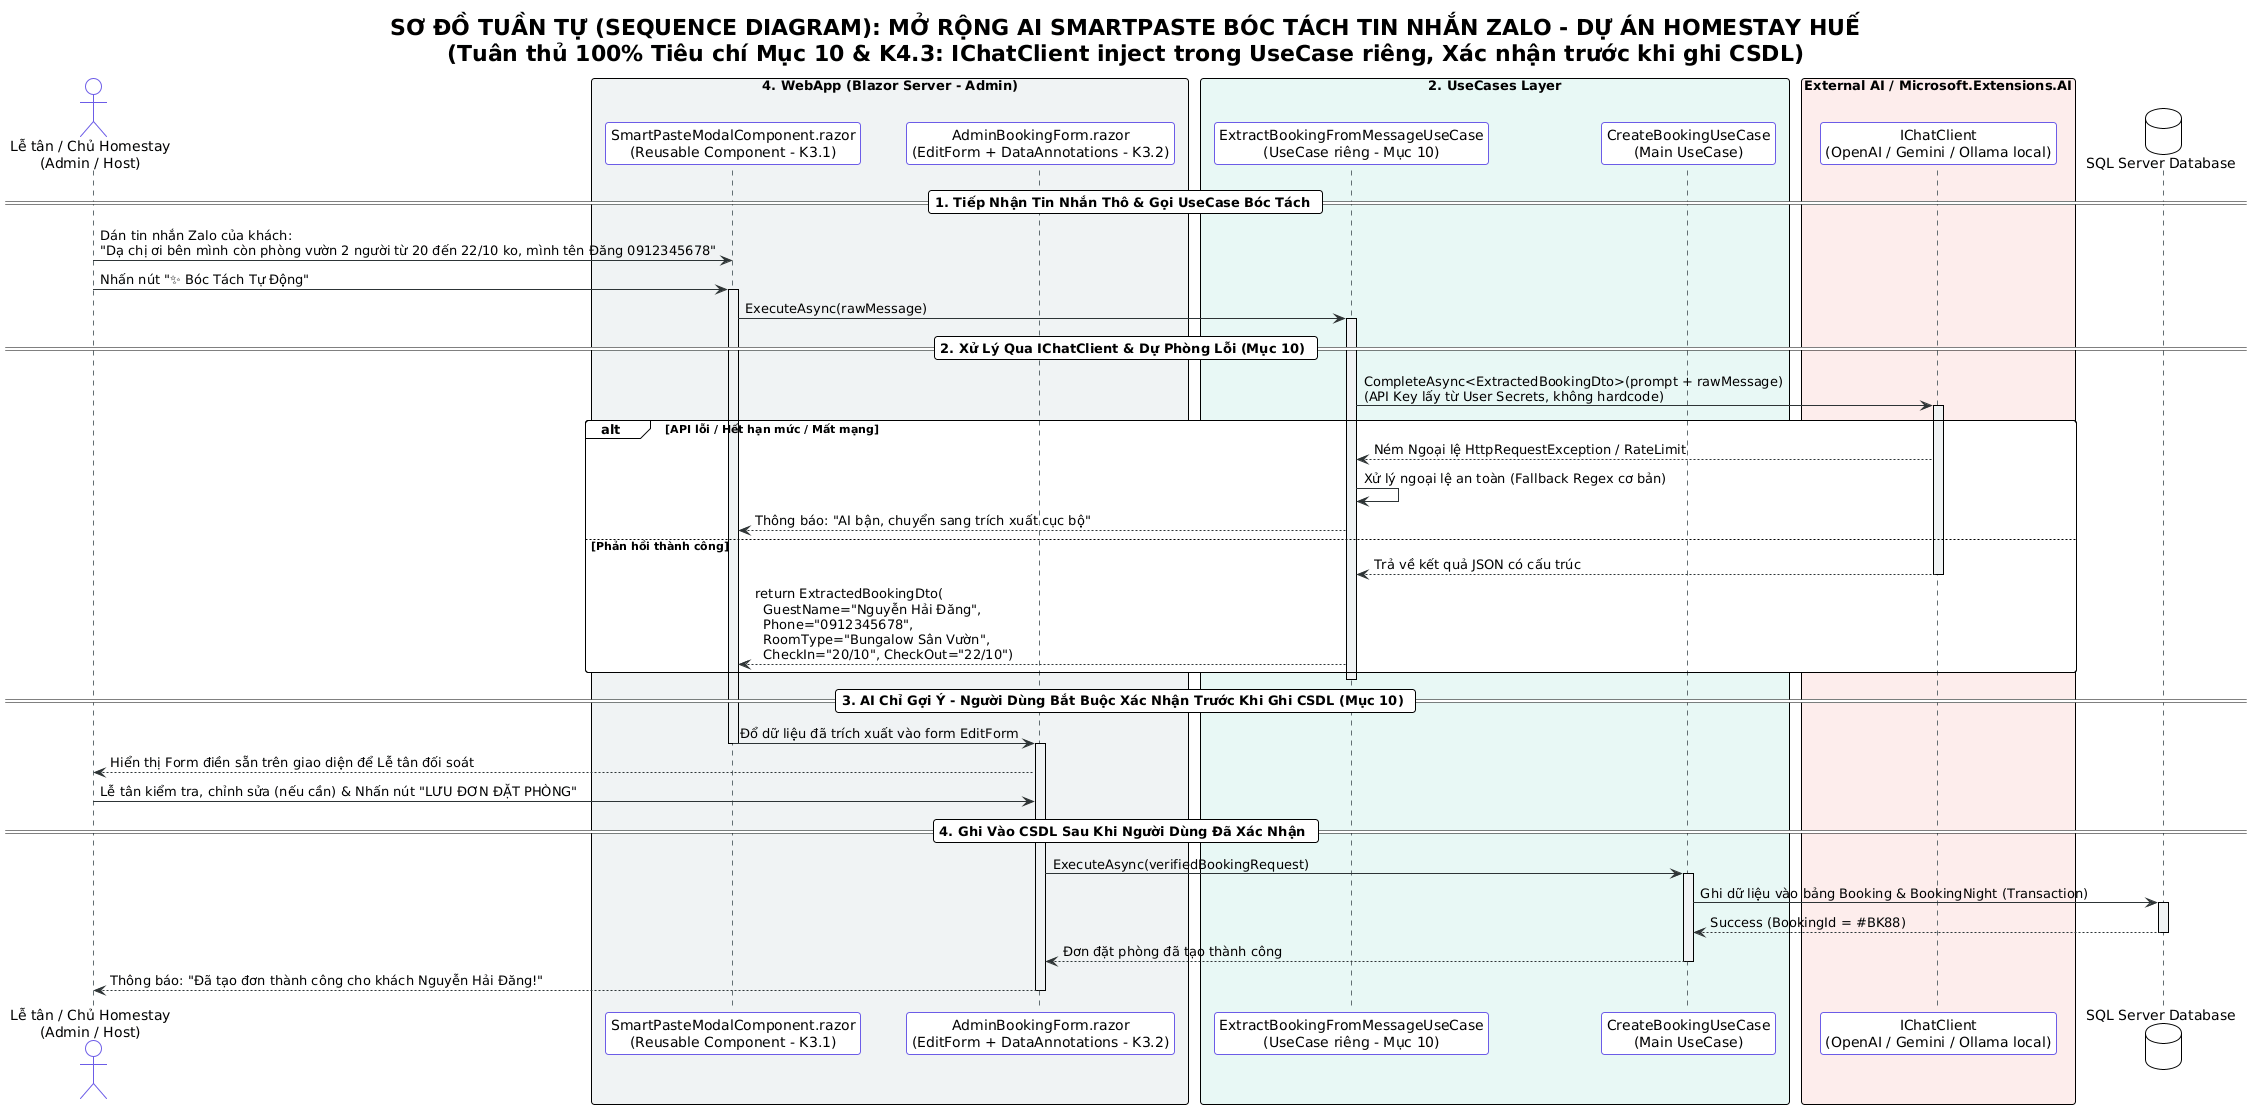

The diagram above was rendered by PlantUML. Its source (embedded in the PNG):
@startuml
!theme plain
skinparam backgroundColor #FFFFFF
skinparam defaultFontName "Segoe UI", Arial, sans-serif
skinparam roundcorner 6
skinparam shadowing false
skinparam responseMessageBelowArrow true

skinparam sequence {
    ArrowColor #2D3436
    ActorBorderColor #6C5CE7
    LifeLineBorderColor #636E72
    LifeLineBackgroundColor #F1F2F6
    ParticipantBorderColor #6C5CE7
    ParticipantBackgroundColor #FFFFFF
}

title SƠ ĐỒ TUẦN TỰ (SEQUENCE DIAGRAM): MỞ RỘNG AI SMARTPASTE BÓC TÁCH TIN NHẮN ZALO - DỰ ÁN HOMESTAY HUẾ\n(Tuân thủ 100% Tiêu chí Mục 10 & K4.3: IChatClient inject trong UseCase riêng, Xác nhận trước khi ghi CSDL)

actor "Lễ tân / Chủ Homestay\n(Admin / Host)" as Host

box "4. WebApp (Blazor Server - Admin)" #F0F3F4
    participant "SmartPasteModalComponent.razor\n(Reusable Component - K3.1)" as RazorModal
    participant "AdminBookingForm.razor\n(EditForm + DataAnnotations - K3.2)" as RazorForm
end box

box "2. UseCases Layer" #E8F8F5
    participant "ExtractBookingFromMessageUseCase\n(UseCase riêng - Mục 10)" as AIUseCase
    participant "CreateBookingUseCase\n(Main UseCase)" as BookUseCase
end box

box "External AI / Microsoft.Extensions.AI" #FDEDEC
    participant "IChatClient\n(OpenAI / Gemini / Ollama local)" as AIChat
end box

database "SQL Server Database" as DB

== 1. Tiếp Nhận Tin Nhắn Thô & Gọi UseCase Bóc Tách ==
Host -> RazorModal : Dán tin nhắn Zalo của khách:\n"Dạ chị ơi bên mình còn phòng vườn 2 người từ 20 đến 22/10 ko, mình tên Đăng 0912345678"
Host -> RazorModal : Nhấn nút "✨ Bóc Tách Tự Động"
activate RazorModal

' Mục 10: IChatClient được inject vào một UseCase riêng, không gọi trực tiếp từ .razor
RazorModal -> AIUseCase : ExecuteAsync(rawMessage)
activate AIUseCase

== 2. Xử Lý Qua IChatClient & Dự Phòng Lỗi (Mục 10) ==
AIUseCase -> AIChat : CompleteAsync<ExtractedBookingDto>(prompt + rawMessage)\n(API Key lấy từ User Secrets, không hardcode)
activate AIChat

alt API lỗi / Hết hạn mức / Mất mạng
    AIChat --> AIUseCase : Ném Ngoại lệ HttpRequestException / RateLimit
    AIUseCase -> AIUseCase : Xử lý ngoại lệ an toàn (Fallback Regex cơ bản)
    AIUseCase --> RazorModal : Thông báo: "AI bận, chuyển sang trích xuất cục bộ"
else Phản hồi thành công
    AIChat --> AIUseCase : Trả về kết quả JSON có cấu trúc
    deactivate AIChat
    AIUseCase --> RazorModal : return ExtractedBookingDto(\n  GuestName="Nguyễn Hải Đăng",\n  Phone="0912345678",\n  RoomType="Bungalow Sân Vườn",\n  CheckIn="20/10", CheckOut="22/10")
end
deactivate AIUseCase

== 3. AI Chỉ Gợi Ý - Người Dùng Bắt Buộc Xác Nhận Trước Khi Ghi CSDL (Mục 10) ==
RazorModal -> RazorForm : Đổ dữ liệu đã trích xuất vào form EditForm
deactivate RazorModal
activate RazorForm

RazorForm --> Host : Hiển thị Form điền sẵn trên giao diện để Lễ tân đối soát
Host -> RazorForm : Lễ tân kiểm tra, chỉnh sửa (nếu cần) & Nhấn nút "LƯU ĐƠN ĐẶT PHÒNG"

== 4. Ghi Vào CSDL Sau Khi Người Dùng Đã Xác Nhận ==
RazorForm -> BookUseCase : ExecuteAsync(verifiedBookingRequest)
activate BookUseCase
BookUseCase -> DB : Ghi dữ liệu vào bảng Booking & BookingNight (Transaction)
activate DB
DB --> BookUseCase : Success (BookingId = #BK88)
deactivate DB
BookUseCase --> RazorForm : Đơn đặt phòng đã tạo thành công
deactivate BookUseCase

RazorForm --> Host : Thông báo: "Đã tạo đơn thành công cho khách Nguyễn Hải Đăng!"
deactivate RazorForm

@enduml